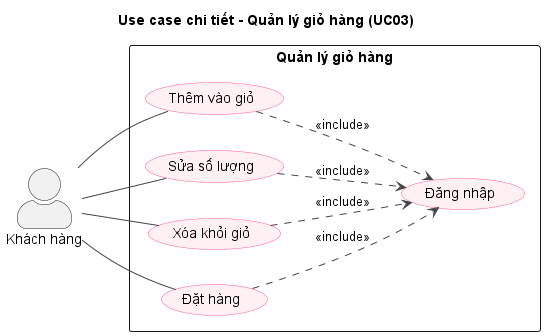

The diagram above was rendered by PlantUML. Its source (embedded in the PNG):
@startuml uc-u03-giohang
left to right direction
skinparam shadowing false
skinparam packageStyle rectangle
skinparam actorStyle awesome
skinparam usecase {
  BackgroundColor #FFF0F3
  BorderColor #FF5E8E
  ArrowColor #444444
}
title Use case chi tiết - Quản lý giỏ hàng (UC03)
actor "Khách hàng" as ACT0
rectangle "Quản lý giỏ hàng" {
  usecase "Thêm vào giỏ" as U0
  usecase "Sửa số lượng" as U1
  usecase "Xóa khỏi giỏ" as U2
  usecase "Đặt hàng" as U3
  usecase "Đăng nhập" as LOGIN
}
ACT0 -- U0
ACT0 -- U1
ACT0 -- U2
ACT0 -- U3
U0 ..> LOGIN : <<include>>
U1 ..> LOGIN : <<include>>
U2 ..> LOGIN : <<include>>
U3 ..> LOGIN : <<include>>
@enduml